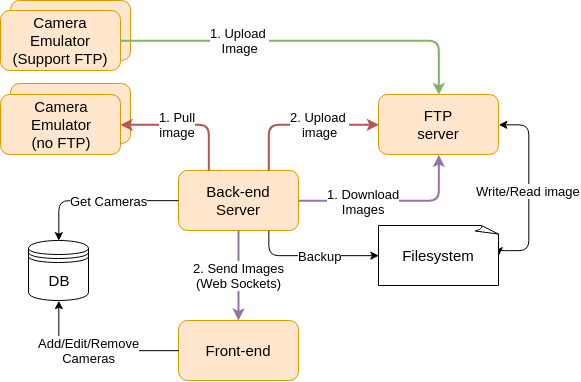

The diagram above was exported from draw.io. Its source (the exported page's mxGraphModel, read from the mxfile embedded in the PNG):
<mxGraphModel dx="1118" dy="619" grid="1" gridSize="10" guides="1" tooltips="1" connect="1" arrows="1" fold="1" page="1" pageScale="1" pageWidth="850" pageHeight="1100" math="0" shadow="0">
  <root>
    <mxCell id="0" />
    <mxCell id="1" parent="0" />
    <mxCell id="6QxIgVeOWW8GgpkHZn0b-25" value="" style="rounded=1;whiteSpace=wrap;html=1;strokeColor=#d79b00;fillColor=#ffe6cc;gradientDirection=east;" vertex="1" parent="1">
      <mxGeometry x="72" y="183" width="120" height="60" as="geometry" />
    </mxCell>
    <mxCell id="6QxIgVeOWW8GgpkHZn0b-24" value="Camera&lt;br&gt;Emulator&lt;br&gt;(Support FTP)" style="rounded=1;whiteSpace=wrap;html=1;strokeColor=#d79b00;fillColor=#ffe6cc;gradientDirection=east;" vertex="1" parent="1">
      <mxGeometry x="72" y="100" width="120" height="60" as="geometry" />
    </mxCell>
    <mxCell id="6QxIgVeOWW8GgpkHZn0b-1" value="Camera&lt;br style=&quot;font-size: 15px;&quot;&gt;Emulator&lt;br style=&quot;font-size: 15px;&quot;&gt;(Support FTP)" style="rounded=1;whiteSpace=wrap;html=1;strokeColor=#d79b00;fillColor=#ffe6cc;gradientDirection=east;fontSize=15;" vertex="1" parent="1">
      <mxGeometry x="62" y="110" width="120" height="60" as="geometry" />
    </mxCell>
    <mxCell id="6QxIgVeOWW8GgpkHZn0b-2" value="Back-end&lt;br style=&quot;font-size: 15px;&quot;&gt;Server" style="rounded=1;whiteSpace=wrap;html=1;strokeColor=#d79b00;fillColor=#ffe6cc;gradientDirection=east;fontSize=15;" vertex="1" parent="1">
      <mxGeometry x="240" y="270" width="120" height="60" as="geometry" />
    </mxCell>
    <mxCell id="6QxIgVeOWW8GgpkHZn0b-3" value="Front-end" style="rounded=1;whiteSpace=wrap;html=1;strokeColor=#d79b00;fillColor=#ffe6cc;gradientDirection=east;fontSize=15;" vertex="1" parent="1">
      <mxGeometry x="240" y="420" width="120" height="60" as="geometry" />
    </mxCell>
    <mxCell id="6QxIgVeOWW8GgpkHZn0b-4" value="FTP&lt;br style=&quot;font-size: 15px;&quot;&gt;server" style="rounded=1;whiteSpace=wrap;html=1;fillColor=#ffe6cc;strokeColor=#d79b00;gradientDirection=east;fontSize=15;" vertex="1" parent="1">
      <mxGeometry x="440" y="194" width="120" height="60" as="geometry" />
    </mxCell>
    <mxCell id="6QxIgVeOWW8GgpkHZn0b-7" value="&lt;font style=&quot;font-size: 13px&quot;&gt;1. Upload &lt;br&gt;Image&lt;/font&gt;" style="endArrow=classic;html=1;entryX=0.5;entryY=0;entryDx=0;entryDy=0;exitX=1;exitY=0.5;exitDx=0;exitDy=0;edgeStyle=orthogonalEdgeStyle;fillColor=#d5e8d4;strokeColor=#82b366;strokeWidth=2;fontSize=11;" edge="1" parent="1" source="6QxIgVeOWW8GgpkHZn0b-1" target="6QxIgVeOWW8GgpkHZn0b-4">
      <mxGeometry x="-0.3664" width="50" height="50" relative="1" as="geometry">
        <mxPoint x="105" y="360" as="sourcePoint" />
        <mxPoint x="155" y="310" as="targetPoint" />
        <mxPoint as="offset" />
      </mxGeometry>
    </mxCell>
    <mxCell id="6QxIgVeOWW8GgpkHZn0b-8" value="Camera&lt;br style=&quot;font-size: 15px;&quot;&gt;Emulator&lt;br style=&quot;font-size: 15px;&quot;&gt;(no FTP)" style="rounded=1;whiteSpace=wrap;html=1;strokeColor=#d79b00;fillColor=#ffe6cc;gradientDirection=east;fontSize=15;" vertex="1" parent="1">
      <mxGeometry x="62" y="194" width="120" height="60" as="geometry" />
    </mxCell>
    <mxCell id="6QxIgVeOWW8GgpkHZn0b-9" value="" style="endArrow=none;html=1;entryX=0.25;entryY=0;entryDx=0;entryDy=0;edgeStyle=orthogonalEdgeStyle;exitX=1;exitY=0.5;exitDx=0;exitDy=0;endFill=0;startArrow=classic;startFill=1;fillColor=#f8cecc;strokeColor=#b85450;strokeWidth=2;" edge="1" parent="1" source="6QxIgVeOWW8GgpkHZn0b-8" target="6QxIgVeOWW8GgpkHZn0b-2">
      <mxGeometry width="50" height="50" relative="1" as="geometry">
        <mxPoint x="194" y="160" as="sourcePoint" />
        <mxPoint x="363" y="224" as="targetPoint" />
      </mxGeometry>
    </mxCell>
    <mxCell id="6QxIgVeOWW8GgpkHZn0b-10" value="&lt;font style=&quot;font-size: 13px&quot;&gt;1. Pull&lt;br&gt;image&lt;/font&gt;" style="text;html=1;resizable=0;points=[];align=center;verticalAlign=middle;labelBackgroundColor=#ffffff;" vertex="1" connectable="0" parent="6QxIgVeOWW8GgpkHZn0b-9">
      <mxGeometry x="-0.0783" y="1" relative="1" as="geometry">
        <mxPoint x="-5.5" y="0.5" as="offset" />
      </mxGeometry>
    </mxCell>
    <mxCell id="6QxIgVeOWW8GgpkHZn0b-12" value="&lt;font style=&quot;font-size: 13px&quot;&gt;2. Send&amp;nbsp;Images&lt;br&gt;(Web Sockets)&lt;/font&gt;" style="endArrow=classic;html=1;exitX=0.5;exitY=1;exitDx=0;exitDy=0;entryX=0.5;entryY=0;entryDx=0;entryDy=0;strokeWidth=2;fillColor=#e1d5e7;strokeColor=#9673a6;" edge="1" parent="1" source="6QxIgVeOWW8GgpkHZn0b-2" target="6QxIgVeOWW8GgpkHZn0b-3">
      <mxGeometry width="50" height="50" relative="1" as="geometry">
        <mxPoint x="439" y="360" as="sourcePoint" />
        <mxPoint x="489" y="310" as="targetPoint" />
      </mxGeometry>
    </mxCell>
    <mxCell id="6QxIgVeOWW8GgpkHZn0b-13" value="&lt;font style=&quot;font-size: 13px&quot;&gt;Add/Edit/Remove&lt;br&gt;Cameras&lt;/font&gt;" style="endArrow=classic;html=1;exitX=0;exitY=0.5;exitDx=0;exitDy=0;entryX=0.5;entryY=1;entryDx=0;entryDy=0;edgeStyle=orthogonalEdgeStyle;" edge="1" parent="1" source="6QxIgVeOWW8GgpkHZn0b-3" target="6QxIgVeOWW8GgpkHZn0b-22">
      <mxGeometry x="0.0627" width="50" height="50" relative="1" as="geometry">
        <mxPoint x="690" y="414" as="sourcePoint" />
        <mxPoint x="120.33333333333348" y="400.16666666666674" as="targetPoint" />
        <mxPoint as="offset" />
      </mxGeometry>
    </mxCell>
    <mxCell id="6QxIgVeOWW8GgpkHZn0b-14" value="&lt;font style=&quot;font-size: 13px&quot;&gt;Write/Read image&lt;/font&gt;" style="endArrow=classic;html=1;exitX=1;exitY=0.5;exitDx=0;exitDy=0;entryX=1;entryY=0.5;entryDx=0;entryDy=0;edgeStyle=orthogonalEdgeStyle;startArrow=classic;startFill=1;entryPerimeter=0;" edge="1" parent="1" source="6QxIgVeOWW8GgpkHZn0b-4" target="6QxIgVeOWW8GgpkHZn0b-23">
      <mxGeometry width="50" height="50" relative="1" as="geometry">
        <mxPoint x="80" y="620" as="sourcePoint" />
        <mxPoint x="500.3333333333335" y="320.16666666666674" as="targetPoint" />
        <Array as="points">
          <mxPoint x="590" y="224" />
          <mxPoint x="590" y="350" />
        </Array>
      </mxGeometry>
    </mxCell>
    <mxCell id="6QxIgVeOWW8GgpkHZn0b-16" value="&lt;font style=&quot;font-size: 13px&quot;&gt;2. Upload &lt;br&gt;image&lt;/font&gt;" style="endArrow=none;html=1;entryX=0.75;entryY=0;entryDx=0;entryDy=0;exitX=0;exitY=0.5;exitDx=0;exitDy=0;edgeStyle=orthogonalEdgeStyle;startArrow=classic;startFill=1;endFill=0;fillColor=#f8cecc;strokeColor=#b85450;strokeWidth=2;" edge="1" parent="1" source="6QxIgVeOWW8GgpkHZn0b-4" target="6QxIgVeOWW8GgpkHZn0b-2">
      <mxGeometry x="-0.2257" width="50" height="50" relative="1" as="geometry">
        <mxPoint x="80" y="620" as="sourcePoint" />
        <mxPoint x="130" y="570" as="targetPoint" />
        <mxPoint as="offset" />
      </mxGeometry>
    </mxCell>
    <mxCell id="6QxIgVeOWW8GgpkHZn0b-17" value="" style="endArrow=classic;html=1;entryX=0.5;entryY=0;entryDx=0;entryDy=0;startArrow=none;startFill=0;endFill=1;edgeStyle=orthogonalEdgeStyle;" edge="1" parent="1" source="6QxIgVeOWW8GgpkHZn0b-2" target="6QxIgVeOWW8GgpkHZn0b-22">
      <mxGeometry width="50" height="50" relative="1" as="geometry">
        <mxPoint x="80" y="620" as="sourcePoint" />
        <mxPoint x="120.33333333333348" y="340.16666666666674" as="targetPoint" />
      </mxGeometry>
    </mxCell>
    <mxCell id="6QxIgVeOWW8GgpkHZn0b-18" value="&lt;font style=&quot;font-size: 13px&quot;&gt;Get Cameras&lt;/font&gt;" style="text;html=1;resizable=0;points=[];align=center;verticalAlign=middle;labelBackgroundColor=#ffffff;" vertex="1" connectable="0" parent="6QxIgVeOWW8GgpkHZn0b-17">
      <mxGeometry x="0.071" y="-16" relative="1" as="geometry">
        <mxPoint x="16" y="16" as="offset" />
      </mxGeometry>
    </mxCell>
    <mxCell id="6QxIgVeOWW8GgpkHZn0b-19" value="" style="endArrow=classic;html=1;entryX=0;entryY=0.5;entryDx=0;entryDy=0;exitX=0.75;exitY=1;exitDx=0;exitDy=0;edgeStyle=orthogonalEdgeStyle;entryPerimeter=0;" edge="1" parent="1" source="6QxIgVeOWW8GgpkHZn0b-2" target="6QxIgVeOWW8GgpkHZn0b-23">
      <mxGeometry width="50" height="50" relative="1" as="geometry">
        <mxPoint x="80" y="620" as="sourcePoint" />
        <mxPoint x="440.3333333333335" y="350.16666666666674" as="targetPoint" />
      </mxGeometry>
    </mxCell>
    <mxCell id="6QxIgVeOWW8GgpkHZn0b-20" value="&lt;font style=&quot;font-size: 13px&quot;&gt;Backup&lt;/font&gt;" style="text;html=1;resizable=0;points=[];align=center;verticalAlign=middle;labelBackgroundColor=#ffffff;" vertex="1" connectable="0" parent="6QxIgVeOWW8GgpkHZn0b-19">
      <mxGeometry x="0.5851" y="1" relative="1" as="geometry">
        <mxPoint x="-31" y="1" as="offset" />
      </mxGeometry>
    </mxCell>
    <mxCell id="6QxIgVeOWW8GgpkHZn0b-22" value="DB" style="shape=datastore;whiteSpace=wrap;html=1;fontSize=15;" vertex="1" parent="1">
      <mxGeometry x="90" y="340" width="60" height="60" as="geometry" />
    </mxCell>
    <mxCell id="6QxIgVeOWW8GgpkHZn0b-23" value="Filesystem" style="whiteSpace=wrap;html=1;shape=mxgraph.basic.document;fontSize=15;" vertex="1" parent="1">
      <mxGeometry x="440" y="325" width="120" height="60" as="geometry" />
    </mxCell>
    <mxCell id="6QxIgVeOWW8GgpkHZn0b-26" value="" style="endArrow=classic;html=1;strokeWidth=2;entryX=0.5;entryY=1;entryDx=0;entryDy=0;exitX=1;exitY=0.5;exitDx=0;exitDy=0;fillColor=#e1d5e7;strokeColor=#9673a6;edgeStyle=orthogonalEdgeStyle;" edge="1" parent="1" source="6QxIgVeOWW8GgpkHZn0b-2" target="6QxIgVeOWW8GgpkHZn0b-4">
      <mxGeometry width="50" height="50" relative="1" as="geometry">
        <mxPoint x="80" y="550" as="sourcePoint" />
        <mxPoint x="130" y="500" as="targetPoint" />
      </mxGeometry>
    </mxCell>
    <mxCell id="6QxIgVeOWW8GgpkHZn0b-28" value="&lt;font style=&quot;font-size: 13px&quot;&gt;1. Download&lt;br&gt;Images&lt;/font&gt;" style="text;html=1;resizable=0;points=[];align=center;verticalAlign=middle;labelBackgroundColor=#ffffff;" vertex="1" connectable="0" parent="6QxIgVeOWW8GgpkHZn0b-26">
      <mxGeometry x="-0.3947" relative="1" as="geometry">
        <mxPoint x="8.5" as="offset" />
      </mxGeometry>
    </mxCell>
  </root>
</mxGraphModel>